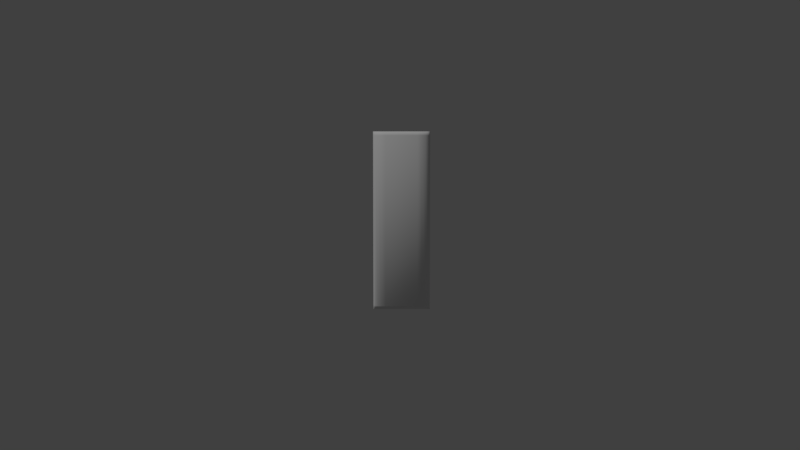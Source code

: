 # Source: image-patterns-item.blend  (saved by Blender 2.79.0; exported with 4.5.12 LTS)
import bpy
from mathutils import Matrix  # noqa: F401  (used for matrix-valued properties, if any)

bpy.ops.wm.read_factory_settings(use_empty=True)
scene = bpy.context.scene
scene.name = 'Scene'

# ---- collections
col_collection_1 = bpy.data.collections.new('Collection 1'); scene.collection.children.link(col_collection_1)

# ---- materials (node trees are filled in below, after node groups)
mat_image_patterns_mat = bpy.data.materials.new('image-patterns-mat')
mat_image_patterns_mat.alpha_threshold = 0.0
mat_image_patterns_mat.use_transparent_shadow = False
mat_image_patterns_mat.roughness = 0.5

# ---- node groups
ng_auto_smooth = bpy.data.node_groups.new('Auto Smooth', 'GeometryNodeTree')
_s = ng_auto_smooth.interface.new_socket(name='Geometry', in_out='OUTPUT', socket_type='NodeSocketGeometry')
_s = ng_auto_smooth.interface.new_socket(name='Geometry', in_out='INPUT', socket_type='NodeSocketGeometry')
_s = ng_auto_smooth.interface.new_socket(name='Angle', in_out='INPUT', socket_type='NodeSocketFloat')
_s.subtype = 'ANGLE'
_s.min_value = 0.0
_s.max_value = 3.142
ng_auto_smooth.is_modifier = True
_N = ng_auto_smooth.nodes; _L = ng_auto_smooth.links
n0 = _N.new('NodeGroupOutput'); n0.name = 'Group Output'; n0.location = (480, -100)
n1 = _N.new('NodeGroupInput'); n1.name = 'Group Input'; n1.location = (-420, -300)
n2 = _N.new('NodeGroupInput'); n2.name = 'Group Input.001'; n2.location = (-60, -100)
n3 = _N.new('GeometryNodeSetShadeSmooth'); n3.name = 'Set Shade Smooth'; n3.location = (120, -100)
n3.domain = 'EDGE'
n4 = _N.new('GeometryNodeSetShadeSmooth'); n4.name = 'Set Shade Smooth.001'; n4.location = (300, -100)
n5 = _N.new('GeometryNodeInputMeshEdgeAngle'); n5.name = 'Edge Angle'; n5.location = (-420, -220)
n6 = _N.new('GeometryNodeInputEdgeSmooth'); n6.name = 'Is Edge Smooth'; n6.location = (-60, -160)
n7 = _N.new('GeometryNodeInputShadeSmooth'); n7.name = 'Is Face Smooth'; n7.location = (-240, -340)
n8 = _N.new('FunctionNodeBooleanMath'); n8.name = 'Boolean Math'; n8.location = (-60, -220)
n9 = _N.new('FunctionNodeCompare'); n9.name = 'Compare'; n9.location = (-240, -180)
n9.operation = 'LESS_EQUAL'
_L.new(n5.outputs[0], n9.inputs[0])
_L.new(n4.outputs[0], n0.inputs[0])
_L.new(n1.outputs[1], n9.inputs[1])
_L.new(n9.outputs[0], n8.inputs[0])
_L.new(n7.outputs[0], n8.inputs[1])
_L.new(n2.outputs[0], n3.inputs[0])
_L.new(n6.outputs[0], n3.inputs[1])
_L.new(n3.outputs[0], n4.inputs[0])
_L.new(n8.outputs[0], n3.inputs[2])
n0.is_active_output = True

# ---- material node trees

# ---- world
world_world = bpy.data.worlds.new('World'); scene.world = world_world
world_world.color = (0.05088, 0.05088, 0.05088)
world_world.use_sun_shadow = False
world_world.sun_shadow_jitter_overblur = 0.0
world_world.cycles.sampling_method = 'MANUAL'

# ---- cameras
cam_camera = bpy.data.cameras.new('Camera')
cam_camera.clip_end = 100.0
cam_camera.lens = 35.0
cam_camera.sensor_width = 32.0
cam_camera.sensor_height = 18.0
cam_camera.ortho_scale = 7.314
cam_camera.dof.focus_distance = 0.0
cam_camera.dof.aperture_fstop = 128.0

# ---- lights
light_lamp = bpy.data.lights.new('Lamp', 'SUN')
light_lamp.transmission_factor = 0.0
light_lamp.cutoff_distance = 30.0
light_lamp.angle = 0.1993
light_lamp.energy = 1.0
light_lamp.shadow_buffer_clip_start = 1.001
light_lamp.shadow_soft_size = 0.1
light_lamp.shadow_cascade_max_distance = 1000.0

# ---- meshes
me_image_patterns_item = bpy.data.meshes.new('image-patterns-item')
me_image_patterns_item.from_pydata([(0.1768, 2.533e-08, -0.785), (0.1768, 3.04e-08, 0.785), (0.2079, 3.04e-08, 0.785), (0.2452, 2.66e-08, -0.785), (0.25, 2.66e-08, -0.785), (0.25, 2.992e-08, 0.785), (0.2452, 3.04e-08, 0.785), (0.231, 2.533e-08, -0.785), (0.231, 3.04e-08, 0.785), (0.2079, 2.533e-08, -0.785), (0.1389, 2.533e-08, -0.785), (0.1389, 3.04e-08, 0.785), (-0.1768, 2.533e-08, -0.785), (-0.1768, 3.04e-08, 0.785), (-0.2079, 2.533e-08, -0.785), (-0.231, 3.04e-08, 0.785), (-0.25, 2.66e-08, -0.785), (-0.25, 2.992e-08, 0.785), (-0.2452, 2.66e-08, -0.785), (-0.2452, 3.04e-08, 0.785), (-0.231, 2.533e-08, -0.785), (-0.2079, 3.04e-08, 0.785), (-0.1389, 2.533e-08, -0.785), (-0.1389, 3.04e-08, 0.785), (0.1389, 0.04177, 0.7737), (0.1389, 0.06518, 0.75), (0.1389, 0.06518, -0.75), (0.1389, 0.04177, -0.7737), (0.1768, 0.03553, 0.7729), (0.1768, 0.05543, 0.75), (0.1768, 0.05543, -0.75), (0.1768, 0.03553, -0.7729), (0.2079, 0.02791, 0.7718), (0.2079, 0.04355, 0.75), (0.2079, 0.04355, -0.75), (0.2079, 0.02791, -0.7718), (0.231, 0.01923, 0.7705), (0.231, 0.03, 0.7496), (0.231, 0.03, -0.7496), (0.231, 0.01923, -0.7705), (0.2452, 0.009802, 0.7694), (0.2452, 0.01529, 0.7491), (0.2452, 0.01529, -0.7491), (0.2452, 0.009802, -0.7694), (0.25, 1.603e-08, 0.7689), (0.25, 8.246e-09, 0.7488), (0.25, 7.988e-09, -0.7488), (0.25, 1.467e-08, -0.7689), (0.2452, -0.009802, 0.7694), (0.2452, -0.01529, 0.7491), (0.2452, -0.01529, -0.7491), (0.2452, -0.009802, -0.7694), (0.231, -0.01923, 0.7705), (0.231, -0.03, 0.7496), (0.231, -0.03, -0.7496), (0.231, -0.01923, -0.7705), (0.2079, -0.02791, 0.7718), (0.2079, -0.04355, 0.75), (0.2079, -0.04355, -0.75), (0.2079, -0.02791, -0.7718), (0.1768, -0.03553, 0.7729), (0.1768, -0.05543, 0.75), (0.1768, -0.05543, -0.75), (0.1768, -0.03553, -0.7729), (0.1389, -0.04177, 0.7737), (0.1389, -0.06518, 0.75), (0.1389, -0.06518, -0.75), (0.1389, -0.04177, -0.7737), (-0.1389, -0.04177, 0.7737), (-0.1389, -0.06518, 0.75), (-0.1389, -0.06518, -0.75), (-0.1389, -0.04177, -0.7737), (-0.1768, -0.03553, 0.7729), (-0.1768, -0.05543, 0.75), (-0.1768, -0.05543, -0.75), (-0.1768, -0.03553, -0.7729), (-0.2079, -0.02791, 0.7718), (-0.2079, -0.04355, 0.75), (-0.2079, -0.04355, -0.75), (-0.2079, -0.02791, -0.7718), (-0.231, -0.01923, 0.7705), (-0.231, -0.03, 0.7496), (-0.231, -0.03, -0.7496), (-0.231, -0.01923, -0.7705), (-0.2452, -0.009802, 0.7694), (-0.2452, -0.01529, 0.7491), (-0.2452, -0.01529, -0.7491), (-0.2452, -0.009802, -0.7694), (-0.25, 6.075e-08, 0.7689), (-0.25, 7.802e-08, 0.7488), (-0.25, 7.776e-08, -0.7488), (-0.25, 5.939e-08, -0.7689), (-0.2452, 0.009802, 0.7694), (-0.2452, 0.01529, 0.7491), (-0.2452, 0.01529, -0.7491), (-0.2452, 0.009802, -0.7694), (-0.231, 0.01923, 0.7705), (-0.231, 0.03, 0.7496), (-0.231, 0.03, -0.7496), (-0.231, 0.01923, -0.7705), (-0.2079, 0.02791, 0.7718), (-0.2079, 0.04355, 0.75), (-0.2079, 0.04355, -0.75), (-0.2079, 0.02791, -0.7718), (-0.1768, 0.03553, 0.7729), (-0.1768, 0.05543, 0.75), (-0.1768, 0.05543, -0.75), (-0.1768, 0.03553, -0.7729), (-0.1389, 0.04177, 0.7737), (-0.1389, 0.06518, 0.75), (-0.1389, 0.06518, -0.75), (-0.1389, 0.04177, -0.7737)], [], [(27, 10, 22, 111), (24, 11, 1, 28), (28, 1, 2, 32), (32, 2, 8, 36), (36, 8, 6, 40), (40, 6, 5, 44), (44, 5, 6, 48), (48, 6, 8, 52), (52, 8, 2, 56), (56, 2, 1, 60), (60, 1, 11, 64), (68, 23, 13, 72), (72, 13, 21, 76), (76, 21, 15, 80), (80, 15, 19, 84), (84, 19, 17, 88), (88, 17, 19, 92), (92, 19, 15, 96), (96, 15, 21, 100), (100, 21, 13, 104), (104, 13, 23, 108), (24, 25, 109, 108), (69, 65, 64, 68), (10, 67, 71, 22), (110, 26, 27, 111), (109, 25, 26, 110), (12, 107, 111, 22), (107, 106, 110, 111), (106, 105, 109, 110), (105, 104, 108, 109), (14, 103, 107, 12), (103, 102, 106, 107), (102, 101, 105, 106), (101, 100, 104, 105), (20, 99, 103, 14), (99, 98, 102, 103), (98, 97, 101, 102), (97, 96, 100, 101), (18, 95, 99, 20), (95, 94, 98, 99), (94, 93, 97, 98), (93, 92, 96, 97), (16, 91, 95, 18), (91, 90, 94, 95), (90, 89, 93, 94), (89, 88, 92, 93), (18, 87, 91, 16), (87, 86, 90, 91), (86, 85, 89, 90), (85, 84, 88, 89), (20, 83, 87, 18), (83, 82, 86, 87), (82, 81, 85, 86), (81, 80, 84, 85), (14, 79, 83, 20), (79, 78, 82, 83), (78, 77, 81, 82), (77, 76, 80, 81), (12, 75, 79, 14), (75, 74, 78, 79), (74, 73, 77, 78), (73, 72, 76, 77), (22, 71, 75, 12), (71, 70, 74, 75), (70, 69, 73, 74), (69, 68, 72, 73), (11, 23, 68, 64), (23, 11, 24, 108), (67, 66, 70, 71), (66, 65, 69, 70), (0, 63, 67, 10), (63, 62, 66, 67), (62, 61, 65, 66), (61, 60, 64, 65), (9, 59, 63, 0), (59, 58, 62, 63), (58, 57, 61, 62), (57, 56, 60, 61), (7, 55, 59, 9), (55, 54, 58, 59), (54, 53, 57, 58), (53, 52, 56, 57), (3, 51, 55, 7), (51, 50, 54, 55), (50, 49, 53, 54), (49, 48, 52, 53), (4, 47, 51, 3), (47, 46, 50, 51), (46, 45, 49, 50), (45, 44, 48, 49), (3, 43, 47, 4), (43, 42, 46, 47), (42, 41, 45, 46), (41, 40, 44, 45), (7, 39, 43, 3), (39, 38, 42, 43), (38, 37, 41, 42), (37, 36, 40, 41), (9, 35, 39, 7), (35, 34, 38, 39), (34, 33, 37, 38), (33, 32, 36, 37), (0, 31, 35, 9), (31, 30, 34, 35), (30, 29, 33, 34), (29, 28, 32, 33), (10, 27, 31, 0), (27, 26, 30, 31), (26, 25, 29, 30), (25, 24, 28, 29)])
me_image_patterns_item.polygons.foreach_set('use_smooth', [True] * 110)
_uv = me_image_patterns_item.uv_layers.new(name='UVMap')
_uv.uv.foreach_set('vector', [0.04193, 0.5237, 0.04193, 0.5001, 0.1155, 0.5001, 0.1155, 0.5237, 0.04193, 0.9762, 0.04193, 0.9998, 0.03136, 0.9998, 0.03136, 0.9762, 0.03136, 0.9762, 0.03136, 0.9998, 0.02218, 0.9998, 0.02218, 0.9762, 0.02218, 0.9762, 0.02218, 0.9998, 0.01406, 0.9998, 0.01406, 0.9762, 0.01406, 0.9762, 0.01406, 0.9998, 0.006733, 0.9998, 0.006733, 0.9762, 0.006733, 0.9762, 0.006733, 0.9998, 0.0002384, 0.9998, 0.0002384, 0.9762, 0.3123, 0.9762, 0.3123, 0.9998, 0.3059, 0.9998, 0.3059, 0.9762, 0.3059, 0.9762, 0.3059, 0.9998, 0.2987, 0.9998, 0.2987, 0.9762, 0.2987, 0.9762, 0.2987, 0.9998, 0.2908, 0.9998, 0.2908, 0.9762, 0.2908, 0.9762, 0.2908, 0.9998, 0.2819, 0.9998, 0.2819, 0.9762, 0.2819, 0.9762, 0.2819, 0.9998, 0.2717, 0.9998, 0.2717, 0.9762, 0.1978, 0.9762, 0.1978, 0.9998, 0.1871, 0.9998, 0.1871, 0.9762, 0.1871, 0.9762, 0.1871, 0.9998, 0.1779, 0.9998, 0.1779, 0.9762, 0.1779, 0.9762, 0.1779, 0.9998, 0.1699, 0.9998, 0.1699, 0.9762, 0.1699, 0.9762, 0.1699, 0.9998, 0.1628, 0.9998, 0.1628, 0.9762, 0.1628, 0.9762, 0.1628, 0.9998, 0.1563, 0.9998, 0.1563, 0.9763, 0.1563, 0.9763, 0.1563, 0.9998, 0.1498, 0.9998, 0.1498, 0.9762, 0.1498, 0.9762, 0.1498, 0.9998, 0.1427, 0.9998, 0.1427, 0.9762, 0.1427, 0.9762, 0.1427, 0.9998, 0.1349, 0.9998, 0.1349, 0.9762, 0.1349, 0.9762, 0.1349, 0.9998, 0.1259, 0.9998, 0.1259, 0.9762, 0.1259, 0.9762, 0.1259, 0.9998, 0.1155, 0.9998, 0.1155, 0.9762, 0.04193, 0.9762, 0.04193, 0.9632, 0.1155, 0.9632, 0.1155, 0.9762, 0.1978, 0.9632, 0.2717, 0.9632, 0.2717, 0.9762, 0.1978, 0.9762, 0.2717, 0.5001, 0.2717, 0.5237, 0.1978, 0.5237, 0.1978, 0.5001, 0.1155, 0.5369, 0.04193, 0.5369, 0.04193, 0.5237, 0.1155, 0.5237, 0.1155, 0.9632, 0.04193, 0.9632, 0.04193, 0.5369, 0.1155, 0.5369, 0.1259, 0.5001, 0.1259, 0.5237, 0.1155, 0.5237, 0.1155, 0.5001, 0.1259, 0.5237, 0.1259, 0.5369, 0.1155, 0.5369, 0.1155, 0.5237, 0.1259, 0.5369, 0.1259, 0.9632, 0.1155, 0.9632, 0.1155, 0.5369, 0.1259, 0.9632, 0.1259, 0.9762, 0.1155, 0.9762, 0.1155, 0.9632, 0.1349, 0.5001, 0.1349, 0.5237, 0.1259, 0.5237, 0.1259, 0.5001, 0.1349, 0.5237, 0.1349, 0.5369, 0.1259, 0.5369, 0.1259, 0.5237, 0.1349, 0.5369, 0.1349, 0.9632, 0.1259, 0.9632, 0.1259, 0.5369, 0.1349, 0.9632, 0.1349, 0.9762, 0.1259, 0.9762, 0.1259, 0.9632, 0.1427, 0.5001, 0.1427, 0.5237, 0.1349, 0.5237, 0.1349, 0.5001, 0.1427, 0.5237, 0.1427, 0.5369, 0.1349, 0.5369, 0.1349, 0.5237, 0.1427, 0.5369, 0.1427, 0.9632, 0.1349, 0.9632, 0.1349, 0.5369, 0.1427, 0.9632, 0.1427, 0.9762, 0.1349, 0.9762, 0.1349, 0.9632, 0.1498, 0.5001, 0.1498, 0.5237, 0.1427, 0.5237, 0.1427, 0.5001, 0.1498, 0.5237, 0.1498, 0.5369, 0.1427, 0.5369, 0.1427, 0.5237, 0.1498, 0.5369, 0.1498, 0.9632, 0.1427, 0.9632, 0.1427, 0.5369, 0.1498, 0.9632, 0.1498, 0.9762, 0.1427, 0.9762, 0.1427, 0.9632, 0.1563, 0.5001, 0.1563, 0.5237, 0.1498, 0.5237, 0.1498, 0.5001, 0.1563, 0.5237, 0.1563, 0.5369, 0.1498, 0.5369, 0.1498, 0.5237, 0.1563, 0.5369, 0.1563, 0.9632, 0.1498, 0.9632, 0.1498, 0.5369, 0.1563, 0.9632, 0.1563, 0.9763, 0.1498, 0.9762, 0.1498, 0.9632, 0.1628, 0.5001, 0.1628, 0.5237, 0.1563, 0.5237, 0.1563, 0.5001, 0.1628, 0.5237, 0.1628, 0.5369, 0.1563, 0.5369, 0.1563, 0.5237, 0.1628, 0.5369, 0.1628, 0.9632, 0.1563, 0.9632, 0.1563, 0.5369, 0.1628, 0.9632, 0.1628, 0.9762, 0.1563, 0.9763, 0.1563, 0.9632, 0.1699, 0.5001, 0.1699, 0.5237, 0.1628, 0.5237, 0.1628, 0.5001, 0.1699, 0.5237, 0.1699, 0.5369, 0.1628, 0.5369, 0.1628, 0.5237, 0.1699, 0.5369, 0.1699, 0.9632, 0.1628, 0.9632, 0.1628, 0.5369, 0.1699, 0.9632, 0.1699, 0.9762, 0.1628, 0.9762, 0.1628, 0.9632, 0.1779, 0.5001, 0.1779, 0.5237, 0.1699, 0.5237, 0.1699, 0.5001, 0.1779, 0.5237, 0.1779, 0.5369, 0.1699, 0.5369, 0.1699, 0.5237, 0.1779, 0.5369, 0.1779, 0.9632, 0.1699, 0.9632, 0.1699, 0.5369, 0.1779, 0.9632, 0.1779, 0.9762, 0.1699, 0.9762, 0.1699, 0.9632, 0.1871, 0.5001, 0.1871, 0.5237, 0.1779, 0.5237, 0.1779, 0.5001, 0.1871, 0.5237, 0.1871, 0.5369, 0.1779, 0.5369, 0.1779, 0.5237, 0.1871, 0.5369, 0.1871, 0.9632, 0.1779, 0.9632, 0.1779, 0.5369, 0.1871, 0.9632, 0.1871, 0.9762, 0.1779, 0.9762, 0.1779, 0.9632, 0.1978, 0.5001, 0.1978, 0.5237, 0.1871, 0.5237, 0.1871, 0.5001, 0.1978, 0.5237, 0.1978, 0.5369, 0.1871, 0.5369, 0.1871, 0.5237, 0.1978, 0.5369, 0.1978, 0.9632, 0.1871, 0.9632, 0.1871, 0.5369, 0.1978, 0.9632, 0.1978, 0.9762, 0.1871, 0.9762, 0.1871, 0.9632, 0.2717, 0.9998, 0.1978, 0.9998, 0.1978, 0.9762, 0.2717, 0.9762, 0.1155, 0.9998, 0.04193, 0.9998, 0.04193, 0.9762, 0.1155, 0.9762, 0.2717, 0.5237, 0.2717, 0.5369, 0.1978, 0.5369, 0.1978, 0.5237, 0.2717, 0.5369, 0.2717, 0.9632, 0.1978, 0.9632, 0.1978, 0.5369, 0.2819, 0.5001, 0.2819, 0.5237, 0.2717, 0.5237, 0.2717, 0.5001, 0.2819, 0.5237, 0.2819, 0.5369, 0.2717, 0.5369, 0.2717, 0.5237, 0.2819, 0.5369, 0.2819, 0.9632, 0.2717, 0.9632, 0.2717, 0.5369, 0.2819, 0.9632, 0.2819, 0.9762, 0.2717, 0.9762, 0.2717, 0.9632, 0.2908, 0.5001, 0.2908, 0.5237, 0.2819, 0.5237, 0.2819, 0.5001, 0.2908, 0.5237, 0.2908, 0.5369, 0.2819, 0.5369, 0.2819, 0.5237, 0.2908, 0.5369, 0.2908, 0.9632, 0.2819, 0.9632, 0.2819, 0.5369, 0.2908, 0.9632, 0.2908, 0.9762, 0.2819, 0.9762, 0.2819, 0.9632, 0.2987, 0.5001, 0.2987, 0.5237, 0.2908, 0.5237, 0.2908, 0.5001, 0.2987, 0.5237, 0.2987, 0.5369, 0.2908, 0.5369, 0.2908, 0.5237, 0.2987, 0.5369, 0.2987, 0.9632, 0.2908, 0.9632, 0.2908, 0.5369, 0.2987, 0.9632, 0.2987, 0.9762, 0.2908, 0.9762, 0.2908, 0.9632, 0.3059, 0.5001, 0.3059, 0.5237, 0.2987, 0.5237, 0.2987, 0.5001, 0.3059, 0.5237, 0.3059, 0.5369, 0.2987, 0.5369, 0.2987, 0.5237, 0.3059, 0.5369, 0.3059, 0.9632, 0.2987, 0.9632, 0.2987, 0.5369, 0.3059, 0.9632, 0.3059, 0.9762, 0.2987, 0.9762, 0.2987, 0.9632, 0.3123, 0.5001, 0.3123, 0.5237, 0.3059, 0.5237, 0.3059, 0.5001, 0.3123, 0.5237, 0.3123, 0.5369, 0.3059, 0.5369, 0.3059, 0.5237, 0.3123, 0.5369, 0.3123, 0.9632, 0.3059, 0.9632, 0.3059, 0.5369, 0.3123, 0.9632, 0.3123, 0.9762, 0.3059, 0.9762, 0.3059, 0.9632, 0.006733, 0.5001, 0.006733, 0.5237, 0.0002384, 0.5237, 0.0002384, 0.5001, 0.006733, 0.5237, 0.006733, 0.5369, 0.0002384, 0.5369, 0.0002384, 0.5237, 0.006733, 0.5369, 0.006733, 0.9632, 0.0002384, 0.9632, 0.0002384, 0.5369, 0.006733, 0.9632, 0.006733, 0.9762, 0.0002384, 0.9762, 0.0002384, 0.9632, 0.01406, 0.5001, 0.01406, 0.5237, 0.006733, 0.5237, 0.006733, 0.5001, 0.01406, 0.5237, 0.01406, 0.5369, 0.006733, 0.5369, 0.006733, 0.5237, 0.01406, 0.5369, 0.01406, 0.9632, 0.006733, 0.9632, 0.006733, 0.5369, 0.01406, 0.9632, 0.01406, 0.9762, 0.006733, 0.9762, 0.006733, 0.9632, 0.02218, 0.5001, 0.02218, 0.5237, 0.01406, 0.5237, 0.01406, 0.5001, 0.02218, 0.5237, 0.02218, 0.5369, 0.01406, 0.5369, 0.01406, 0.5237, 0.02218, 0.5369, 0.02218, 0.9632, 0.01406, 0.9632, 0.01406, 0.5369, 0.02218, 0.9632, 0.02218, 0.9762, 0.01406, 0.9762, 0.01406, 0.9632, 0.03136, 0.5001, 0.03136, 0.5237, 0.02218, 0.5237, 0.02218, 0.5001, 0.03136, 0.5237, 0.03136, 0.5369, 0.02218, 0.5369, 0.02218, 0.5237, 0.03136, 0.5369, 0.03136, 0.9632, 0.02218, 0.9632, 0.02218, 0.5369, 0.03136, 0.9632, 0.03136, 0.9762, 0.02218, 0.9762, 0.02218, 0.9632, 0.04193, 0.5001, 0.04193, 0.5237, 0.03136, 0.5237, 0.03136, 0.5001, 0.04193, 0.5237, 0.04193, 0.5369, 0.03136, 0.5369, 0.03136, 0.5237, 0.04193, 0.5369, 0.04193, 0.9632, 0.03136, 0.9632, 0.03136, 0.5369, 0.04193, 0.9632, 0.04193, 0.9762, 0.03136, 0.9762, 0.03136, 0.9632])
me_image_patterns_item.materials.append(mat_image_patterns_mat)
me_image_patterns_item.use_remesh_preserve_volume = False
me_image_patterns_item.use_remesh_preserve_attributes = False
me_image_patterns_item.use_mirror_vertex_groups = False
me_image_patterns_item.update()

# ---- objects
ob_image_patterns_item = bpy.data.objects.new('image-patterns-item', me_image_patterns_item)
ob_lamp = bpy.data.objects.new('Lamp', light_lamp)
ob_camera = bpy.data.objects.new('Camera', cam_camera)

# ---- transforms, parenting, visibility, modifiers, constraints
ob_image_patterns_item.location = (0.0, 0.0, 0.82)
ob_image_patterns_item.lineart.crease_threshold = 0.0
_m = ob_image_patterns_item.modifiers.new('Auto Smooth', 'NODES')
_m.node_group = ng_auto_smooth
_gi = [s.identifier for s in ng_auto_smooth.interface.items_tree if s.item_type == 'SOCKET' and s.in_out == 'INPUT']
_m[_gi[1]] = 1.047  # Angle
ob_lamp.location = (3.813, 2.289, 5.904)
ob_lamp.rotation_euler = (0.6503, 0.05522, 1.989)
ob_lamp.lock_rotations_4d = False
ob_lamp.empty_display_type = 'ARROWS'
ob_lamp.color = (0.0, 0.0, 0.0, 0.0)
ob_lamp.lineart.crease_threshold = 0.0
ob_camera.location = (0.01066, 7.691, 1.453)
ob_camera.rotation_euler = (1.484, -0.0, 3.142)
ob_camera.lock_rotations_4d = False
ob_camera.empty_display_type = 'ARROWS'
ob_camera.color = (0.0, 0.0, 0.0, 0.0)
ob_camera.display_type = 'WIRE'
ob_camera.lineart.crease_threshold = 0.0

# ---- collection membership
col_collection_1.objects.link(ob_image_patterns_item)
col_collection_1.objects.link(ob_lamp)
col_collection_1.objects.link(ob_camera)

# ---- scene / render settings (as saved in the file)
scene.camera = ob_camera
scene.frame_start = 1; scene.frame_end = 250; scene.frame_set(1)
scene.render.engine = 'BLENDER_EEVEE_NEXT'
scene.render.resolution_percentage = 50
scene.render.dither_intensity = 0.0
scene.cycles.use_denoising = False
scene.cycles.samples = 128
scene.cycles.sampling_pattern = 'TABULATED_SOBOL'
scene.cycles.use_adaptive_sampling = False
scene.cycles.use_light_tree = False
scene.cycles.blur_glossy = 0.0
scene.cycles.sample_clamp_indirect = 0.0
scene.view_settings.view_transform = 'Standard'
bpy.context.view_layer.update()
